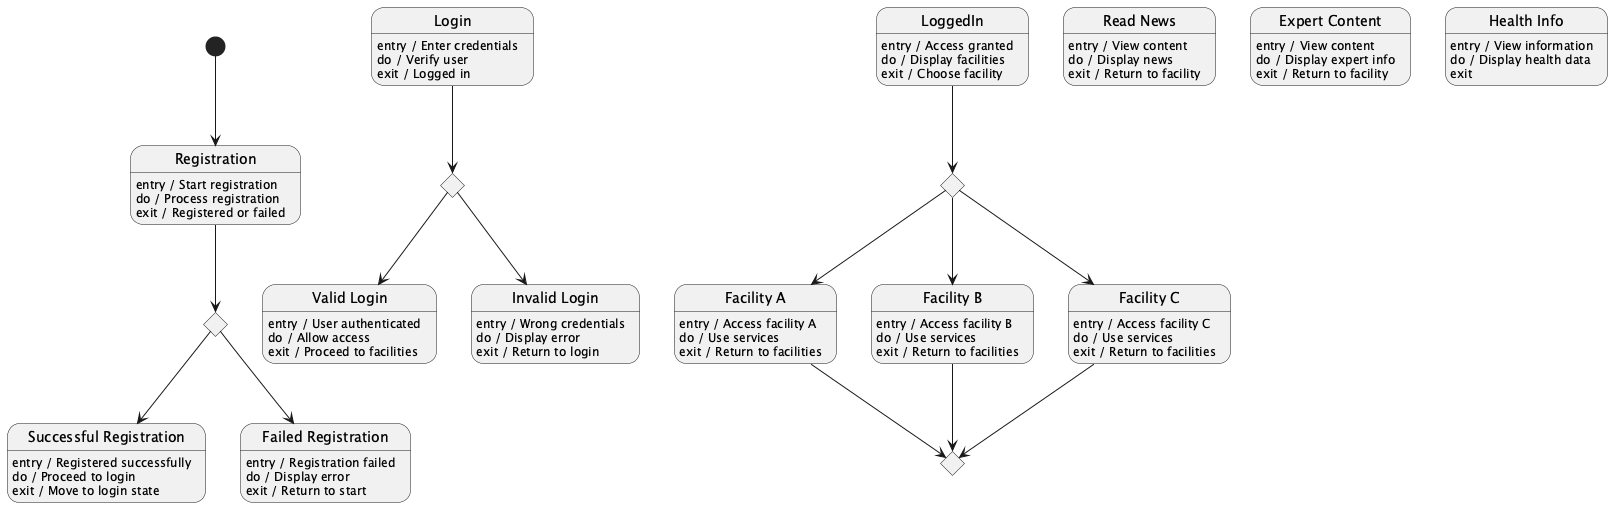

The diagram above was rendered by PlantUML. Its source (embedded in the PNG):
@startuml
[*] --> Registration

state Registration
Registration : entry / Start registration
Registration : do / Process registration
Registration : exit / Registered or failed

state RegistrationDecision <<choice>>
Registration --> RegistrationDecision

state "Successful Registration" as SuccessReg
SuccessReg : entry / Registered successfully
SuccessReg : do / Proceed to login
SuccessReg : exit / Move to login state

state "Failed Registration" as FailReg
FailReg : entry / Registration failed
FailReg : do / Display error
FailReg : exit / Return to start

RegistrationDecision --> SuccessReg
RegistrationDecision --> FailReg

state Login
Login : entry / Enter credentials
Login : do / Verify user
Login : exit / Logged in

state LoginDecision <<choice>>
Login --> LoginDecision

state "Valid Login" as ValidLogin
ValidLogin : entry / User authenticated
ValidLogin : do / Allow access
ValidLogin : exit / Proceed to facilities

state "Invalid Login" as InvalidLogin
InvalidLogin : entry / Wrong credentials
InvalidLogin : do / Display error
InvalidLogin : exit / Return to login

LoginDecision --> ValidLogin
LoginDecision --> InvalidLogin

state LoggedIn
LoggedIn : entry / Access granted
LoggedIn : do / Display facilities
LoggedIn : exit / Choose facility

state FacilityChoice <<choice>>
LoggedIn --> FacilityChoice

state "Facility A" as FacilityA
FacilityA : entry / Access facility A
FacilityA : do / Use services
FacilityA : exit / Return to facilities

state "Facility B" as FacilityB
FacilityB : entry / Access facility B
FacilityB : do / Use services
FacilityB : exit / Return to facilities

state "Facility C" as FacilityC
FacilityC : entry / Access facility C
FacilityC : do / Use services
FacilityC : exit / Return to facilities

FacilityChoice --> FacilityA
FacilityChoice --> FacilityB
FacilityChoice --> FacilityC

state ActivityChoice <<choice>>
FacilityA --> ActivityChoice
FacilityB --> ActivityChoice
FacilityC --> ActivityChoice

state "Read News" as ReadNews
ReadNews : entry / View content
ReadNews : do / Display news
ReadNews : exit / Return to facility

state "Expert Content" as ExpertContent
ExpertContent : entry / View content
ExpertContent : do / Display expert info
ExpertContent : exit / Return to facility

state "Health Info" as HealthInfo
HealthInfo : entry / View information
HealthInfo : do / Display health data
HealthInfo : exit
@enduml